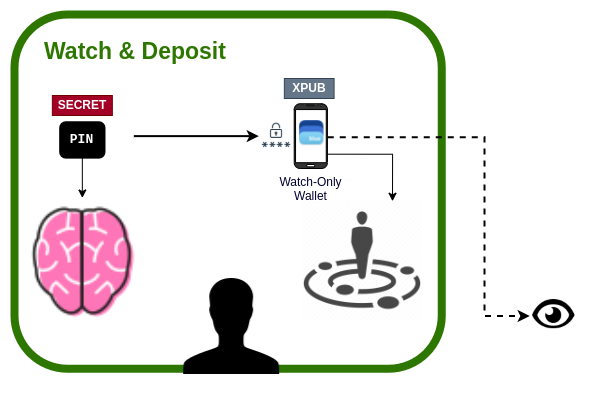

The diagram above was exported from draw.io. Its source (the exported page's mxGraphModel, read from the mxfile embedded in the PNG):
<mxGraphModel dx="2831" dy="1245" grid="1" gridSize="10" guides="1" tooltips="1" connect="1" arrows="1" fold="1" page="1" pageScale="1" pageWidth="827" pageHeight="1169" math="0" shadow="0">
  <root>
    <mxCell id="0" />
    <mxCell id="1" parent="0" />
    <mxCell id="2" value="" style="rounded=1;whiteSpace=wrap;html=1;fontFamily=Helvetica;fontSize=12;strokeColor=#2D7600;strokeWidth=8;fillColor=none;fontColor=#ffffff;" vertex="1" parent="1">
      <mxGeometry x="-360" y="290" width="427.25" height="354.25" as="geometry" />
    </mxCell>
    <mxCell id="3" value="" style="group;labelBackgroundColor=default;" vertex="1" connectable="0" parent="1">
      <mxGeometry x="-80.28999999999999" y="379.25" width="40.89" height="64.75" as="geometry" />
    </mxCell>
    <mxCell id="4" value="" style="rounded=0;whiteSpace=wrap;html=1;labelBackgroundColor=default;fontFamily=Helvetica;fontSize=23;strokeWidth=2;strokeColor=none;" vertex="1" parent="3">
      <mxGeometry y="4.046875" width="33.18467933491683" height="56.65625" as="geometry" />
    </mxCell>
    <mxCell id="5" value="" style="shape=image;verticalLabelPosition=bottom;labelBackgroundColor=default;verticalAlign=top;aspect=fixed;imageAspect=0;image=data:image/png,(base64 omitted: 10484 chars);" vertex="1" parent="3">
      <mxGeometry x="5.2700000000000005" y="16.75" width="24.67" height="25.25" as="geometry" />
    </mxCell>
    <mxCell id="6" value="Watch-Only&lt;br&gt;Wallet" style="verticalLabelPosition=bottom;verticalAlign=top;html=1;shadow=0;dashed=0;strokeWidth=1;shape=mxgraph.android.phone2;strokeColor=#000000;sketch=0;fontColor=#000033;fillColor=#333333;labelBackgroundColor=default;" vertex="1" parent="3">
      <mxGeometry width="33.20896080760092" height="64.75" as="geometry" />
    </mxCell>
    <mxCell id="7" value="" style="shape=image;html=1;verticalAlign=top;verticalLabelPosition=bottom;labelBackgroundColor=#ffffff;imageAspect=0;aspect=fixed;image=https://cdn4.iconfinder.com/data/icons/ionicons/512/icon-person-128.png;fontFamily=Helvetica;fontSize=11;fontColor=default;fillColor=none;" vertex="1" parent="1">
      <mxGeometry x="-206.81" y="538" width="128" height="128" as="geometry" />
    </mxCell>
    <mxCell id="8" value="Watch &amp;amp; Deposit" style="text;html=1;strokeColor=none;fillColor=none;align=left;verticalAlign=middle;whiteSpace=wrap;rounded=0;fontFamily=Helvetica;fontSize=23;fontColor=#2D7600;opacity=70;labelBackgroundColor=default;fontStyle=1" vertex="1" parent="1">
      <mxGeometry x="-331.6499999999999" y="312" width="220.75" height="30" as="geometry" />
    </mxCell>
    <mxCell id="9" value="" style="shape=image;html=1;verticalAlign=top;verticalLabelPosition=bottom;labelBackgroundColor=#ffffff;imageAspect=0;aspect=fixed;image=https://cdn0.iconfinder.com/data/icons/octicons/1024/eye-128.png;rounded=1;glass=0;fontFamily=Helvetica;fontSize=23;fontColor=#BD7000;strokeColor=#FF3333;strokeWidth=8;fillColor=none;gradientColor=none;" vertex="1" parent="1">
      <mxGeometry x="158.04" y="569.75" width="42.5" height="42.5" as="geometry" />
    </mxCell>
    <mxCell id="10" style="edgeStyle=orthogonalEdgeStyle;rounded=0;sketch=0;jumpStyle=none;jumpSize=10;orthogonalLoop=1;jettySize=auto;html=1;shadow=0;labelBackgroundColor=default;fontFamily=Helvetica;fontSize=23;fontColor=#BD7000;startArrow=none;startFill=0;endArrow=classic;endFill=1;sourcePerimeterSpacing=0;targetPerimeterSpacing=0;strokeColor=#000000;strokeWidth=2;fillColor=default;gradientColor=none;dashed=1;exitX=1.011;exitY=0.519;exitDx=0;exitDy=0;exitPerimeter=0;entryX=-0.067;entryY=0.511;entryDx=0;entryDy=0;entryPerimeter=0;" edge="1" source="6" target="9" parent="1">
      <mxGeometry relative="1" as="geometry">
        <mxPoint x="150.28999999999996" y="515.25" as="targetPoint" />
        <Array as="points">
          <mxPoint x="110" y="413" />
          <mxPoint x="110" y="591" />
        </Array>
      </mxGeometry>
    </mxCell>
    <mxCell id="11" value="XPUB" style="rounded=0;whiteSpace=wrap;html=1;fillColor=#647687;strokeColor=#314354;fontColor=#ffffff;fontStyle=1;fontSize=12;align=center;" vertex="1" parent="1">
      <mxGeometry x="-90.14999999999998" y="354" width="49.73" height="20" as="geometry" />
    </mxCell>
    <mxCell id="12" value="" style="shape=image;verticalLabelPosition=bottom;labelBackgroundColor=default;verticalAlign=top;aspect=fixed;imageAspect=0;image=https://cdn0.iconfinder.com/data/icons/map-4/500/map_location_13-512.png;" vertex="1" parent="1">
      <mxGeometry x="-72" y="476.75" width="120" height="120" as="geometry" />
    </mxCell>
    <mxCell id="13" style="edgeStyle=orthogonalEdgeStyle;rounded=0;orthogonalLoop=1;jettySize=auto;html=1;fontFamily=Helvetica;fontSize=12;fontColor=#000000;" edge="1" source="14" target="18" parent="1">
      <mxGeometry relative="1" as="geometry" />
    </mxCell>
    <mxCell id="14" value="PIN" style="rounded=1;whiteSpace=wrap;html=1;labelBackgroundColor=none;fontFamily=Courier New;fontSize=13;strokeWidth=3;fillColor=#000000;fontColor=#FFFFFF;fontStyle=1;align=center;" vertex="1" parent="1">
      <mxGeometry x="-313.82" y="398.25" width="43.31" height="34.38" as="geometry" />
    </mxCell>
    <mxCell id="15" value="SECRET" style="rounded=0;whiteSpace=wrap;html=1;fillColor=#a20025;strokeColor=#6F0000;fontColor=#ffffff;fontStyle=1;fontSize=12;align=center;" vertex="1" parent="1">
      <mxGeometry x="-322.1599999999999" y="371" width="60" height="20" as="geometry" />
    </mxCell>
    <mxCell id="16" style="edgeStyle=orthogonalEdgeStyle;rounded=0;sketch=0;jumpStyle=none;jumpSize=10;orthogonalLoop=1;jettySize=auto;html=1;shadow=0;labelBackgroundColor=default;fontFamily=Helvetica;fontSize=11;fontColor=default;startArrow=none;startFill=0;endArrow=classic;endFill=1;sourcePerimeterSpacing=0;targetPerimeterSpacing=0;strokeColor=#000000;strokeWidth=2;fillColor=default;gradientColor=none;entryX=0;entryY=0.5;entryDx=0;entryDy=0;" edge="1" target="17" parent="1">
      <mxGeometry relative="1" as="geometry">
        <Array as="points" />
        <mxPoint x="-240.64999999999964" y="411.6199999999999" as="sourcePoint" />
        <mxPoint x="-168.9" y="411.37" as="targetPoint" />
      </mxGeometry>
    </mxCell>
    <mxCell id="17" value="" style="shape=image;verticalLabelPosition=bottom;labelBackgroundColor=default;verticalAlign=top;aspect=fixed;imageAspect=0;image=https://cdn4.iconfinder.com/data/icons/aami-web-internet/64/aami17-14-1024.png;" vertex="1" parent="1">
      <mxGeometry x="-115.65" y="393.94000000000005" width="35.36" height="35.36" as="geometry" />
    </mxCell>
    <mxCell id="18" value="" style="shape=image;html=1;verticalAlign=top;verticalLabelPosition=bottom;labelBackgroundColor=#ffffff;imageAspect=0;aspect=fixed;image=https://cdn0.iconfinder.com/data/icons/colourful-education/250/brain-128.png;fontFamily=Courier New;fontSize=10;fontColor=#FFFFFF;strokeColor=#962800;strokeWidth=3;fillColor=#C73500;clipPath=inset(19.53% 27.34% 25.78% 22.66%);" vertex="1" parent="1">
      <mxGeometry x="-350" y="473.5" width="115.66" height="126.5" as="geometry" />
    </mxCell>
    <mxCell id="19" style="edgeStyle=orthogonalEdgeStyle;rounded=0;orthogonalLoop=1;jettySize=auto;html=1;entryX=0.75;entryY=0;entryDx=0;entryDy=0;fontFamily=Helvetica;fontSize=12;fontColor=#000000;exitX=1.008;exitY=0.779;exitDx=0;exitDy=0;exitPerimeter=0;" edge="1" source="6" target="12" parent="1">
      <mxGeometry relative="1" as="geometry" />
    </mxCell>
  </root>
</mxGraphModel>